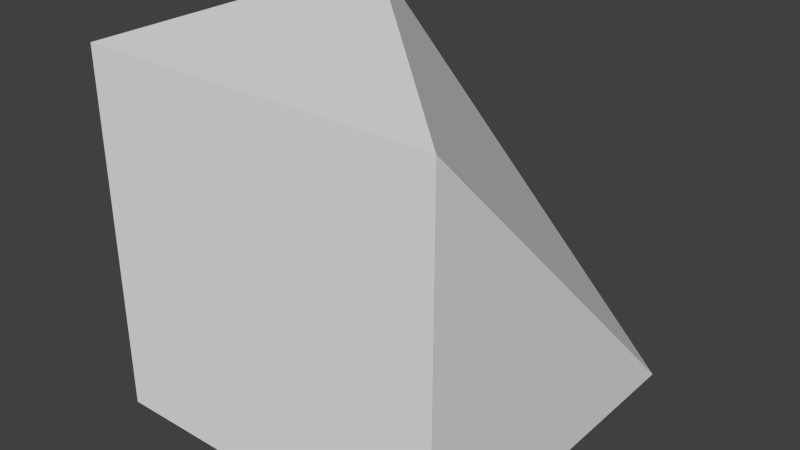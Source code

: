 # Source: Corner_reflective.blend  (saved by Blender 2.72.0; exported with 4.5.12 LTS)
import bpy
from mathutils import Matrix  # noqa: F401  (used for matrix-valued properties, if any)

bpy.ops.wm.read_factory_settings(use_empty=True)
scene = bpy.context.scene
scene.name = 'Scene'

# ---- collections
col_collection_1 = bpy.data.collections.new('Collection 1'); scene.collection.children.link(col_collection_1)

# ---- world
world_world = bpy.data.worlds.new('World'); scene.world = world_world
world_world.color = (0.05088, 0.05088, 0.05088)
world_world.use_sun_shadow = False
world_world.sun_shadow_jitter_overblur = 0.0
world_world.cycles.sampling_method = 'MANUAL'
world_world.cycles.sample_map_resolution = 256

# ---- meshes
me_cube_001 = bpy.data.meshes.new('Cube.001')
me_cube_001.from_pydata([(-1.0, -1.0, 0.0), (-1.0, 1.0, 0.0), (1.0, 1.0, 0.0), (1.0, -1.0, 0.0), (-1.0, -1.0, 2.0), (-1.0, 1.0, 2.0), (1.0, -1.0, 2.0)], [], [(4, 5, 1, 0), (1, 5, 2), (6, 3, 2), (6, 4, 0, 3), (0, 1, 2, 3), (4, 6, 5), (6, 2, 5)])
_uv = me_cube_001.uv_layers.new(name='UVMap')
_uv.uv.foreach_set('vector', [0.3205, 8.856e-05, 0.3923, 0.268, 0.1244, 0.3398, 0.05264, 0.07187, 0.1244, 0.3398, 0.3923, 0.268, 0.1962, 0.6077, 0.5884, 0.6077, 0.3923, 0.8038, 0.1962, 0.6077, 0.5884, 0.6077, 0.7846, 0.8038, 0.5884, 0.9999, 0.3923, 0.8038, 0.1962, 0.9999, 8.856e-05, 0.8038, 0.1962, 0.6077, 0.3923, 0.8038, 0.6602, 0.3398, 0.5884, 0.6077, 0.3923, 0.268, 0.5884, 0.6077, 0.1962, 0.6077, 0.3923, 0.268])
me_cube_001.use_remesh_preserve_volume = False
me_cube_001.use_remesh_preserve_attributes = False
me_cube_001.use_mirror_vertex_groups = False
me_cube_001.update()

# ---- objects
ob_cube = bpy.data.objects.new('Cube', me_cube_001)

# ---- transforms, parenting, visibility, modifiers, constraints
ob_cube.location = (0.0, 0.0, 0.0)
ob_cube.lineart.crease_threshold = 0.0

# ---- collection membership
col_collection_1.objects.link(ob_cube)

# ---- scene / render settings (as saved in the file)
scene.frame_start = 1; scene.frame_end = 250; scene.frame_set(1)
scene.render.engine = 'BLENDER_EEVEE_NEXT'
scene.render.resolution_percentage = 50
scene.render.dither_intensity = 0.0
scene.cycles.use_denoising = False
scene.cycles.samples = 10
scene.cycles.sampling_pattern = 'TABULATED_SOBOL'
scene.cycles.light_sampling_threshold = 0.0
scene.cycles.use_adaptive_sampling = False
scene.cycles.use_light_tree = False
scene.cycles.blur_glossy = 0.0
scene.cycles.pixel_filter_type = 'GAUSSIAN'
scene.cycles.sample_clamp_indirect = 0.0
scene.view_settings.view_transform = 'Standard'
bpy.context.view_layer.update()

# ---- added for rendering (the .blend has no active camera and no usable light): camera, sun
cam_auto = bpy.data.cameras.new('AutoCamera')
cam_auto.lens = 50.0
cam_auto.sensor_width = 36.0
cam_auto.clip_end = 1000.0
ob_auto_camera = bpy.data.objects.new('AutoCamera', cam_auto)
scene.collection.objects.link(ob_auto_camera)
ob_auto_camera.location = (3.20507, -3.84609, 3.56406)
ob_auto_camera.rotation_euler = (1.09748, -7.21219e-08, 0.694738)
scene.camera = ob_auto_camera
light_auto_sun = bpy.data.lights.new('AutoSun', 'SUN')
light_auto_sun.energy = 3.0
light_auto_sun.angle = 0.0523599
ob_auto_sun = bpy.data.objects.new('AutoSun', light_auto_sun)
scene.collection.objects.link(ob_auto_sun)
ob_auto_sun.rotation_euler = (0.872665, 0.174533, 0.523599)
bpy.context.view_layer.update()
